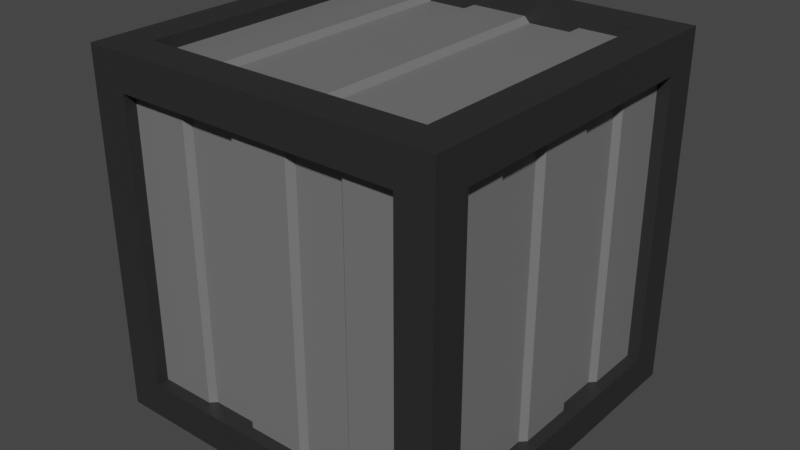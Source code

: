 # Source: crate.blend  (saved by Blender 2.91.10; exported with 4.5.12 LTS)
import bpy
from mathutils import Matrix  # noqa: F401  (used for matrix-valued properties, if any)

bpy.ops.wm.read_factory_settings(use_empty=True)
scene = bpy.context.scene
scene.name = 'Scene'

# ---- collections
col_collection = bpy.data.collections.new('Collection'); scene.collection.children.link(col_collection)

# ---- materials (node trees are filled in below, after node groups)
mat_grey = bpy.data.materials.new('grey')
mat_grey.alpha_threshold = 0.0
mat_grey.use_transparent_shadow = False
mat_grey.line_color = (0.0, 0.0, 0.0, 1.0)
mat_darker_grey = bpy.data.materials.new('darker_grey')
mat_darker_grey.use_transparent_shadow = False

# ---- material node trees
mat_grey.use_nodes = True; mat_grey.node_tree.nodes.clear()
_N = mat_grey.node_tree.nodes; _L = mat_grey.node_tree.links
n0 = _N.new('ShaderNodeOutputMaterial'); n0.name = 'Material Output'; n0.location = (300, 300)
n1 = _N.new('ShaderNodeBsdfPrincipled'); n1.name = 'Principled BSDF'; n1.location = (10, 300)
n1.distribution = 'GGX'
n1.subsurface_method = 'BURLEY'
n1.inputs[0].default_value = (0.1662, 0.1662, 0.1662, 1.0)
n1.inputs[2].default_value = 0.4
n1.inputs[3].default_value = 1.45
n1.inputs[27].default_value = (0.0, 0.0, 0.0, 1.0)
n1.inputs[28].default_value = 1.0
_L.new(n1.outputs[0], n0.inputs[0])
n0.is_active_output = True
mat_darker_grey.use_nodes = True; mat_darker_grey.node_tree.nodes.clear()
_N = mat_darker_grey.node_tree.nodes; _L = mat_darker_grey.node_tree.links
n0 = _N.new('ShaderNodeBsdfPrincipled'); n0.name = 'Principled BSDF'; n0.location = (10, 300)
n0.distribution = 'GGX'
n0.subsurface_method = 'BURLEY'
n0.inputs[0].default_value = (0.02309, 0.02309, 0.02309, 1.0)
n0.inputs[3].default_value = 1.45
n0.inputs[27].default_value = (0.0, 0.0, 0.0, 1.0)
n0.inputs[28].default_value = 1.0
n1 = _N.new('ShaderNodeOutputMaterial'); n1.name = 'Material Output'; n1.location = (300, 300)
_L.new(n0.outputs[0], n1.inputs[0])
n1.is_active_output = True

# ---- world
world_world = bpy.data.worlds.new('World'); scene.world = world_world
world_world.use_nodes = True; world_world.node_tree.nodes.clear()
_N = world_world.node_tree.nodes; _L = world_world.node_tree.links
n0 = _N.new('ShaderNodeOutputWorld'); n0.name = 'World Output'; n0.location = (300, 300)
n1 = _N.new('ShaderNodeBackground'); n1.name = 'Background'; n1.location = (10, 300)
n1.inputs[0].default_value = (0.05088, 0.05088, 0.05088, 1.0)
_L.new(n1.outputs[0], n0.inputs[0])
n0.is_active_output = True
world_world.color = (0.05088, 0.05088, 0.05088)
world_world.use_sun_shadow = False
world_world.sun_shadow_jitter_overblur = 0.0

# ---- meshes
me_cube = bpy.data.meshes.new('Cube')
me_cube.from_pydata([(1.0, 1.0, 1.0), (1.0, 1.0, -1.0), (1.0, -1.0, 1.0), (1.0, -1.0, -1.0), (-1.0, 1.0, 1.0), (-1.0, 1.0, -1.0), (-1.0, -1.0, 1.0), (-1.0, -1.0, -1.0), (-1.0, 0.8, -0.8), (-1.0, -0.8, -0.8), (1.0, 0.8, 0.8), (1.0, 0.8, -0.8), (-1.0, -0.8, 0.8), (1.0, -0.8, 0.8), (1.0, -0.8, -0.8), (-1.0, 0.8, 0.8), (0.8, 1.0, -0.8), (-0.8, 1.0, -0.8), (0.8, 1.0, 0.8), (-0.8, -1.0, -0.8), (-0.8, -1.0, 0.8), (0.8, -1.0, 0.8), (0.8, -1.0, -0.8), (-0.8, 1.0, 0.8), (-0.8, 0.8, -1.0), (-0.8, -0.8, -1.0), (0.8, 0.8, -1.0), (0.8, -0.8, 1.0), (-0.8, -0.8, 1.0), (0.8, 0.8, 1.0), (0.8, -0.8, -1.0), (-0.8, 0.8, 1.0), (-0.9021, 0.8, -0.8), (-0.9021, -0.8, -0.8), (0.9021, 0.8, 0.8), (0.9021, 0.8, -0.8), (-0.9021, -0.8, 0.8), (0.9021, -0.8, 0.8), (0.9021, -0.8, -0.8), (-0.9021, 0.8, 0.8), (0.8, 0.9021, -0.8), (-0.8, 0.9021, -0.8), (0.8, 0.9021, 0.8), (-0.8, -0.9021, -0.8), (-0.8, -0.9021, 0.8), (0.8, -0.9021, 0.8), (0.8, -0.9021, -0.8), (-0.8, 0.9021, 0.8), (-0.8, 0.8, -0.9021), (-0.8, -0.8, -0.9021), (0.8, 0.8, -0.9021), (0.8, -0.8, 0.9021), (-0.8, -0.8, 0.9021), (0.8, 0.8, 0.9021), (0.8, -0.8, -0.9021), (-0.8, 0.8, 0.9021), (0.6, 1.0, -1.0), (0.2, 1.0, -1.0), (-0.2, 1.0, -1.0), (-0.6, 1.0, -1.0), (0.6, -1.0, 1.0), (0.2, -1.0, 1.0), (-0.2, -1.0, 1.0), (-0.6, -1.0, 1.0), (-0.6, -1.0, -1.0), (-0.2, -1.0, -1.0), (0.2, -1.0, -1.0), (0.6, -1.0, -1.0), (-0.6, 1.0, 1.0), (-0.2, 1.0, 1.0), (0.2, 1.0, 1.0), (0.6, 1.0, 1.0), (0.48, 1.0, -0.8), (0.16, 1.0, -0.8), (-0.16, 1.0, -0.8), (-0.48, 1.0, -0.8), (0.48, -1.0, 0.8), (0.16, -1.0, 0.8), (-0.16, -1.0, 0.8), (-0.48, -1.0, 0.8), (-0.48, -1.0, -0.8), (-0.16, -1.0, -0.8), (0.16, -1.0, -0.8), (0.48, -1.0, -0.8), (-0.48, 1.0, 0.8), (-0.16, 1.0, 0.8), (0.16, 1.0, 0.8), (0.48, 1.0, 0.8), (0.48, 0.8, -1.0), (0.16, 0.8, -1.0), (-0.16, 0.8, -1.0), (-0.48, 0.8, -1.0), (0.48, -0.8, 1.0), (0.16, -0.8, 1.0), (-0.16, -0.8, 1.0), (-0.48, -0.8, 1.0), (-0.48, -0.8, -1.0), (-0.16, -0.8, -1.0), (0.16, -0.8, -1.0), (0.48, -0.8, -1.0), (-0.48, 0.8, 1.0), (-0.16, 0.8, 1.0), (0.16, 0.8, 1.0), (0.48, 0.8, 1.0), (0.4489, 0.9021, -0.8), (0.1911, 0.9021, -0.8), (-0.1911, 0.9021, -0.8), (-0.4489, 0.9021, -0.8), (0.4489, -0.9021, 0.8), (0.1911, -0.9021, 0.8), (-0.1911, -0.9021, 0.8), (-0.4489, -0.9021, 0.8), (-0.4489, -0.9021, -0.8), (-0.1911, -0.9021, -0.8), (0.1911, -0.9021, -0.8), (0.4489, -0.9021, -0.8), (-0.4489, 0.9021, 0.8), (-0.1911, 0.9021, 0.8), (0.1911, 0.9021, 0.8), (0.4489, 0.9021, 0.8), (0.4489, 0.8, -0.9021), (0.1911, 0.8, -0.9021), (-0.1911, 0.8, -0.9021), (-0.4489, 0.8, -0.9021), (0.4489, -0.8, 0.9021), (0.1911, -0.8, 0.9021), (-0.1911, -0.8, 0.9021), (-0.4489, -0.8, 0.9021), (-0.4489, -0.8, -0.9021), (-0.1911, -0.8, -0.9021), (0.1911, -0.8, -0.9021), (0.4489, -0.8, -0.9021), (-0.4489, 0.8, 0.9021), (-0.1911, 0.8, 0.9021), (0.1911, 0.8, 0.9021), (0.4489, 0.8, 0.9021), (-1.0, 0.6, -1.0), (-1.0, 0.2, -1.0), (-1.0, -0.2, -1.0), (-1.0, -0.6, -1.0), (1.0, 0.6, 1.0), (1.0, 0.2, 1.0), (1.0, -0.2, 1.0), (1.0, -0.6, 1.0), (-1.0, -0.6, 1.0), (-1.0, -0.2, 1.0), (-1.0, 0.2, 1.0), (-1.0, 0.6, 1.0), (1.0, -0.6, -1.0), (1.0, -0.2, -1.0), (1.0, 0.2, -1.0), (1.0, 0.6, -1.0), (-1.0, 0.48, -0.8), (-1.0, 0.16, -0.8), (-1.0, -0.16, -0.8), (-1.0, -0.48, -0.8), (1.0, 0.48, 0.8), (1.0, 0.16, 0.8), (1.0, -0.16, 0.8), (1.0, -0.48, 0.8), (-1.0, -0.48, 0.8), (-1.0, -0.16, 0.8), (-1.0, 0.16, 0.8), (-1.0, 0.48, 0.8), (1.0, -0.48, -0.8), (1.0, -0.16, -0.8), (1.0, 0.16, -0.8), (1.0, 0.48, -0.8), (-0.8, 0.48, -1.0), (-0.8, 0.16, -1.0), (-0.8, -0.16, -1.0), (-0.8, -0.48, -1.0), (0.8, 0.48, 1.0), (0.8, 0.16, 1.0), (0.8, -0.16, 1.0), (0.8, -0.48, 1.0), (-0.8, -0.48, 1.0), (-0.8, -0.16, 1.0), (-0.8, 0.16, 1.0), (-0.8, 0.48, 1.0), (0.8, -0.48, -1.0), (0.8, -0.16, -1.0), (0.8, 0.16, -1.0), (0.8, 0.48, -1.0), (-0.9021, 0.4489, -0.8), (-0.9021, 0.1911, -0.8), (-0.9021, -0.1911, -0.8), (-0.9021, -0.4489, -0.8), (0.9021, 0.4489, 0.8), (0.9021, 0.1911, 0.8), (0.9021, -0.1911, 0.8), (0.9021, -0.4489, 0.8), (-0.9021, -0.4489, 0.8), (-0.9021, -0.1911, 0.8), (-0.9021, 0.1911, 0.8), (-0.9021, 0.4489, 0.8), (0.9021, -0.4489, -0.8), (0.9021, -0.1911, -0.8), (0.9021, 0.1911, -0.8), (0.9021, 0.4489, -0.8), (-0.8, 0.48, -0.9021), (-0.8, 0.16, -0.9021), (-0.8, -0.16, -0.9021), (-0.8, -0.48, -0.9021), (0.8, 0.48, 0.9021), (0.8, 0.16, 0.9021), (0.8, -0.16, 0.9021), (0.8, -0.48, 0.9021), (-0.8, -0.48, 0.9021), (-0.8, -0.16, 0.9021), (-0.8, 0.16, 0.9021), (-0.8, 0.48, 0.9021), (0.8, -0.48, -0.9021), (0.8, -0.16, -0.9021), (0.8, 0.16, -0.9021), (0.8, 0.48, -0.9021), (-0.4489, 0.48, -0.9021), (-0.4489, 0.16, -0.9021), (-0.4489, -0.16, -0.9021), (-0.4489, -0.48, -0.9021), (-0.1911, 0.48, -0.9021), (-0.1911, 0.16, -0.9021), (-0.1911, -0.16, -0.9021), (-0.1911, -0.48, -0.9021), (0.1911, 0.48, -0.9021), (0.1911, 0.16, -0.9021), (0.1911, -0.16, -0.9021), (0.1911, -0.48, -0.9021), (0.4489, 0.48, -0.9021), (0.4489, 0.16, -0.9021), (0.4489, -0.16, -0.9021), (0.4489, -0.48, -0.9021), (0.4489, 0.48, 0.9021), (0.4489, 0.16, 0.9021), (0.4489, -0.16, 0.9021), (0.4489, -0.48, 0.9021), (0.1911, 0.48, 0.9021), (0.1911, 0.16, 0.9021), (0.1911, -0.16, 0.9021), (0.1911, -0.48, 0.9021), (-0.1911, 0.48, 0.9021), (-0.1911, 0.16, 0.9021), (-0.1911, -0.16, 0.9021), (-0.1911, -0.48, 0.9021), (-0.4489, 0.48, 0.9021), (-0.4489, 0.16, 0.9021), (-0.4489, -0.16, 0.9021), (-0.4489, -0.48, 0.9021), (-0.9332, -0.48, -0.8), (-0.9332, -0.8, -0.8), (0.9332, 0.8, 0.8), (0.9332, 0.8, -0.8), (-0.9332, -0.8, 0.8), (0.9332, -0.8, 0.8), (0.9332, -0.8, -0.8), (-0.9332, 0.8, 0.8), (-0.9332, 0.8, -0.8), (0.9332, -0.48, 0.8), (-0.9332, 0.48, 0.8), (0.9332, 0.48, -0.8), (-0.9332, 0.48, -0.8), (-0.9332, 0.16, -0.8), (-0.9332, -0.16, -0.8), (0.9332, 0.48, 0.8), (0.9332, 0.16, 0.8), (0.9332, -0.16, 0.8), (-0.9332, -0.48, 0.8), (-0.9332, -0.16, 0.8), (-0.9332, 0.16, 0.8), (0.9332, -0.48, -0.8), (0.9332, -0.16, -0.8), (0.9332, 0.16, -0.8), (-0.48, 0.9332, -0.8), (-0.8, 0.9332, -0.8), (0.8, 0.9332, 0.8), (0.8, 0.9332, -0.8), (-0.8, -0.9332, -0.8), (-0.8, -0.9332, 0.8), (0.8, -0.9332, 0.8), (0.8, -0.9332, -0.8), (-0.8, 0.9332, 0.8), (-0.48, -0.9332, 0.8), (0.48, -0.9332, -0.8), (0.48, 0.9332, 0.8), (0.48, 0.9332, -0.8), (0.16, 0.9332, -0.8), (-0.16, 0.9332, -0.8), (0.48, -0.9332, 0.8), (0.16, -0.9332, 0.8), (-0.16, -0.9332, 0.8), (-0.48, -0.9332, -0.8), (-0.16, -0.9332, -0.8), (0.16, -0.9332, -0.8), (-0.48, 0.9332, 0.8), (-0.16, 0.9332, 0.8), (0.16, 0.9332, 0.8), (-0.8, -0.48, -0.9332), (-0.8, -0.8, -0.9332), (-0.48, 0.8, -0.9332), (-0.8, 0.8, -0.9332), (-0.48, -0.8, 0.9332), (-0.8, -0.8, 0.9332), (0.8, -0.48, 0.9332), (0.8, -0.8, 0.9332), (0.48, -0.8, -0.9332), (0.8, -0.8, -0.9332), (-0.8, 0.48, 0.9332), (-0.8, 0.8, 0.9332), (0.48, 0.8, 0.9332), (0.8, 0.8, 0.9332), (0.8, 0.48, -0.9332), (0.8, 0.8, -0.9332), (0.48, 0.8, -0.9332), (0.16, 0.8, -0.9332), (-0.16, 0.8, -0.9332), (0.48, -0.8, 0.9332), (0.16, -0.8, 0.9332), (-0.16, -0.8, 0.9332), (-0.48, -0.8, -0.9332), (-0.16, -0.8, -0.9332), (0.16, -0.8, -0.9332), (-0.48, 0.8, 0.9332), (-0.16, 0.8, 0.9332), (0.16, 0.8, 0.9332), (-0.48, -0.48, -0.9332), (-0.16, -0.48, -0.9332), (0.16, -0.48, -0.9332), (0.48, -0.48, -0.9332), (0.48, -0.48, 0.9332), (0.16, -0.48, 0.9332), (-0.16, -0.48, 0.9332), (-0.48, -0.48, 0.9332), (-0.8, 0.48, -0.9332), (-0.8, 0.16, -0.9332), (-0.8, -0.16, -0.9332), (0.8, 0.48, 0.9332), (0.8, 0.16, 0.9332), (0.8, -0.16, 0.9332), (-0.8, -0.48, 0.9332), (-0.8, -0.16, 0.9332), (-0.8, 0.16, 0.9332), (0.8, -0.48, -0.9332), (0.8, -0.16, -0.9332), (0.8, 0.16, -0.9332), (-0.48, 0.48, -0.9332), (-0.48, 0.16, -0.9332), (-0.48, -0.16, -0.9332), (-0.16, 0.48, -0.9332), (-0.16, 0.16, -0.9332), (-0.16, -0.16, -0.9332), (0.16, 0.48, -0.9332), (0.16, 0.16, -0.9332), (0.16, -0.16, -0.9332), (0.48, 0.48, -0.9332), (0.48, 0.16, -0.9332), (0.48, -0.16, -0.9332), (0.48, 0.48, 0.9332), (0.48, 0.16, 0.9332), (0.48, -0.16, 0.9332), (0.16, 0.48, 0.9332), (0.16, 0.16, 0.9332), (0.16, -0.16, 0.9332), (-0.16, 0.48, 0.9332), (-0.16, 0.16, 0.9332), (-0.16, -0.16, 0.9332), (-0.48, 0.48, 0.9332), (-0.48, 0.16, 0.9332), (-0.48, -0.16, 0.9332)], [], [(64, 7, 25, 96), (67, 3, 22, 83), (1, 0, 10, 11), (68, 4, 31, 100), (2, 3, 14, 13), (71, 0, 18, 87), (75, 17, 41, 107), (11, 10, 34, 35), (151, 1, 11, 167), (139, 7, 9, 155), (147, 4, 15, 163), (143, 2, 13, 159), (4, 5, 8, 15), (7, 6, 12, 9), (100, 31, 55, 132), (87, 18, 42, 119), (63, 6, 20, 79), (3, 2, 21, 22), (0, 1, 16, 18), (5, 4, 23, 17), (6, 7, 19, 20), (59, 5, 17, 75), (155, 9, 33, 187), (176, 28, 52, 208), (60, 2, 27, 92), (148, 3, 30, 180), (136, 5, 24, 168), (144, 6, 28, 176), (140, 0, 29, 172), (56, 1, 26, 88), (194, 185, 261, 268), (191, 37, 253, 257), (111, 44, 277, 281), (114, 109, 288, 292), (216, 217, 345, 344), (242, 243, 330, 364), (180, 30, 54, 212), (9, 12, 36, 33), (18, 16, 40, 42), (168, 24, 48, 200), (13, 14, 38, 37), (20, 19, 43, 44), (88, 26, 50, 120), (15, 8, 32, 39), (22, 21, 45, 46), (92, 27, 51, 124), (159, 13, 37, 191), (17, 23, 47, 41), (172, 29, 53, 204), (163, 15, 39, 195), (79, 20, 44, 111), (96, 25, 49, 128), (167, 11, 35, 199), (83, 22, 46, 115), (19, 80, 112, 43), (80, 81, 113, 112), (81, 82, 114, 113), (82, 83, 115, 114), (30, 99, 131, 54), (99, 98, 130, 131), (98, 97, 129, 130), (97, 96, 128, 129), (21, 76, 108, 45), (76, 77, 109, 108), (77, 78, 110, 109), (78, 79, 111, 110), (28, 95, 127, 52), (95, 94, 126, 127), (94, 93, 125, 126), (93, 92, 124, 125), (24, 91, 123, 48), (91, 90, 122, 123), (90, 89, 121, 122), (89, 88, 120, 121), (123, 216, 344, 298), (219, 223, 129, 128), (241, 242, 364, 363), (227, 231, 131, 130), (215, 214, 343, 310), (235, 239, 125, 124), (240, 241, 363, 362), (243, 247, 127, 126), (41, 47, 280, 273), (107, 116, 117, 106), (108, 115, 282, 287), (105, 118, 119, 104), (47, 116, 293, 280), (115, 108, 109, 114), (45, 108, 287, 278), (113, 110, 111, 112), (5, 59, 91, 24), (59, 58, 90, 91), (58, 57, 89, 90), (57, 56, 88, 89), (6, 63, 95, 28), (63, 62, 94, 95), (62, 61, 93, 94), (61, 60, 92, 93), (1, 56, 72, 16), (56, 57, 73, 72), (57, 58, 74, 73), (58, 59, 75, 74), (2, 60, 76, 21), (60, 61, 77, 76), (61, 62, 78, 77), (62, 63, 79, 78), (23, 84, 116, 47), (84, 85, 117, 116), (85, 86, 118, 117), (86, 87, 119, 118), (29, 103, 135, 53), (103, 102, 134, 135), (102, 101, 133, 134), (101, 100, 132, 133), (16, 72, 104, 40), (72, 73, 105, 104), (73, 74, 106, 105), (74, 75, 107, 106), (4, 68, 84, 23), (68, 69, 85, 84), (69, 70, 86, 85), (70, 71, 87, 86), (0, 71, 103, 29), (71, 70, 102, 103), (70, 69, 101, 102), (69, 68, 100, 101), (7, 64, 80, 19), (64, 65, 81, 80), (65, 66, 82, 81), (66, 67, 83, 82), (3, 67, 99, 30), (67, 66, 98, 99), (66, 65, 97, 98), (65, 64, 96, 97), (133, 132, 244, 240), (240, 244, 245, 241), (241, 245, 246, 242), (242, 246, 247, 243), (214, 213, 342, 343), (127, 247, 331, 300), (133, 240, 362, 322), (213, 212, 341, 342), (135, 134, 236, 232), (232, 236, 237, 233), (233, 237, 238, 234), (234, 238, 239, 235), (243, 126, 317, 330), (50, 215, 310, 311), (239, 238, 361, 329), (212, 54, 305, 341), (121, 120, 228, 224), (224, 228, 229, 225), (225, 229, 230, 226), (226, 230, 231, 227), (125, 239, 329, 316), (53, 135, 308, 309), (238, 237, 360, 361), (134, 133, 322, 323), (123, 122, 220, 216), (216, 220, 221, 217), (217, 221, 222, 218), (218, 222, 223, 219), (211, 210, 340, 306), (235, 124, 315, 328), (55, 211, 306, 307), (237, 236, 359, 360), (14, 164, 196, 38), (164, 165, 197, 196), (165, 166, 198, 197), (166, 167, 199, 198), (12, 160, 192, 36), (160, 161, 193, 192), (161, 162, 194, 193), (162, 163, 195, 194), (27, 175, 207, 51), (175, 174, 206, 207), (174, 173, 205, 206), (173, 172, 204, 205), (10, 156, 188, 34), (156, 157, 189, 188), (157, 158, 190, 189), (158, 159, 191, 190), (25, 171, 203, 49), (171, 170, 202, 203), (170, 169, 201, 202), (169, 168, 200, 201), (26, 183, 215, 50), (183, 182, 214, 215), (182, 181, 213, 214), (181, 180, 212, 213), (210, 209, 339, 340), (131, 231, 327, 304), (54, 131, 304, 305), (236, 134, 323, 359), (132, 55, 307, 321), (209, 208, 338, 339), (227, 130, 320, 326), (51, 207, 302, 303), (36, 192, 266, 252), (199, 188, 189, 198), (32, 184, 260, 256), (197, 190, 191, 196), (186, 193, 267, 262), (187, 192, 193, 186), (39, 32, 256, 255), (185, 194, 195, 184), (2, 143, 175, 27), (143, 142, 174, 175), (142, 141, 173, 174), (141, 140, 172, 173), (4, 147, 179, 31), (147, 146, 178, 179), (146, 145, 177, 178), (145, 144, 176, 177), (7, 139, 171, 25), (139, 138, 170, 171), (138, 137, 169, 170), (137, 136, 168, 169), (1, 151, 183, 26), (151, 150, 182, 183), (150, 149, 181, 182), (149, 148, 180, 181), (31, 179, 211, 55), (179, 178, 210, 211), (178, 177, 209, 210), (177, 176, 208, 209), (8, 152, 184, 32), (152, 153, 185, 184), (153, 154, 186, 185), (154, 155, 187, 186), (0, 140, 156, 10), (140, 141, 157, 156), (141, 142, 158, 157), (142, 143, 159, 158), (6, 144, 160, 12), (144, 145, 161, 160), (145, 146, 162, 161), (146, 147, 163, 162), (5, 136, 152, 8), (136, 137, 153, 152), (137, 138, 154, 153), (138, 139, 155, 154), (3, 148, 164, 14), (148, 149, 165, 164), (149, 150, 166, 165), (150, 151, 167, 166), (260, 258, 255, 256), (269, 257, 253, 254), (251, 250, 263, 259), (271, 264, 265, 270), (249, 252, 266, 248), (262, 267, 268, 261), (195, 39, 255, 258), (184, 195, 258, 260), (185, 186, 262, 261), (188, 199, 259, 263), (193, 194, 268, 267), (199, 35, 251, 259), (187, 33, 249, 248), (198, 189, 264, 271), (34, 188, 263, 250), (35, 34, 250, 251), (190, 197, 270, 265), (38, 196, 269, 254), (33, 36, 252, 249), (196, 191, 257, 269), (189, 190, 265, 264), (37, 38, 254, 253), (192, 187, 248, 266), (197, 198, 271, 270), (290, 281, 277, 276), (284, 283, 274, 275), (273, 280, 293, 272), (286, 294, 295, 285), (279, 278, 287, 282), (292, 288, 289, 291), (109, 110, 289, 288), (117, 118, 295, 294), (110, 113, 291, 289), (115, 46, 279, 282), (40, 104, 284, 275), (112, 111, 281, 290), (119, 42, 274, 283), (43, 112, 290, 276), (116, 107, 272, 293), (107, 41, 273, 272), (106, 117, 294, 286), (42, 40, 275, 274), (105, 106, 286, 285), (113, 114, 292, 291), (118, 105, 285, 295), (44, 43, 276, 277), (104, 119, 283, 284), (46, 45, 278, 279), (331, 338, 301, 300), (327, 341, 305, 304), (296, 324, 318, 297), (325, 326, 320, 319), (302, 328, 315, 303), (329, 330, 317, 316), (323, 322, 362, 359), (359, 362, 363, 360), (360, 363, 364, 361), (361, 364, 330, 329), (309, 308, 356, 335), (335, 356, 357, 336), (336, 357, 358, 337), (337, 358, 328, 302), (314, 313, 350, 347), (347, 350, 351, 348), (348, 351, 352, 349), (349, 352, 326, 325), (299, 298, 344, 332), (332, 344, 345, 333), (333, 345, 346, 334), (334, 346, 324, 296), (312, 311, 310, 353), (353, 310, 343, 354), (354, 343, 342, 355), (355, 342, 341, 327), (321, 307, 306, 365), (365, 306, 340, 366), (366, 340, 339, 367), (367, 339, 338, 331), (244, 132, 321, 365), (217, 218, 346, 345), (245, 244, 365, 366), (218, 219, 324, 346), (246, 245, 366, 367), (220, 122, 314, 347), (247, 246, 367, 331), (221, 220, 347, 348), (222, 221, 348, 349), (223, 222, 349, 325), (120, 50, 311, 312), (121, 224, 350, 313), (224, 225, 351, 350), (122, 121, 313, 314), (225, 226, 352, 351), (200, 48, 299, 332), (226, 227, 326, 352), (201, 200, 332, 333), (124, 51, 303, 315), (228, 120, 312, 353), (202, 201, 333, 334), (229, 228, 353, 354), (203, 202, 334, 296), (126, 125, 316, 317), (230, 229, 354, 355), (204, 53, 309, 335), (231, 230, 355, 327), (205, 204, 335, 336), (128, 49, 297, 318), (135, 232, 356, 308), (206, 205, 336, 337), (49, 203, 296, 297), (232, 233, 357, 356), (48, 123, 298, 299), (219, 128, 318, 324), (207, 206, 337, 302), (130, 129, 319, 320), (233, 234, 358, 357), (52, 127, 300, 301), (129, 223, 325, 319), (208, 52, 301, 338), (234, 235, 328, 358)])
me_cube.polygons.foreach_set('material_index', [1, 1, 1, 1, 1, 1, 1, 1, 1, 1, 1, 1, 1, 1, 1, 1, 1, 1, 1, 1, 1, 1, 1, 1, 1, 1, 1, 1, 1, 1, 0, 0, 0, 0, 0, 0, 1, 1, 1, 1, 1, 1, 1, 1, 1, 1, 1, 1, 1, 1, 1, 1, 1, 1, 1, 1, 1, 1, 1, 1, 1, 1, 1, 1, 1, 1, 1, 1, 1, 1, 1, 1, 1, 1, 0, 0, 0, 0, 0, 0, 0, 0, 0, 0, 0, 0, 0, 0, 0, 0, 1, 1, 1, 1, 1, 1, 1, 1, 1, 1, 1, 1, 1, 1, 1, 1, 1, 1, 1, 1, 1, 1, 1, 1, 1, 1, 1, 1, 1, 1, 1, 1, 1, 1, 1, 1, 1, 1, 1, 1, 1, 1, 1, 1, 0, 0, 0, 0, 0, 0, 0, 0, 0, 0, 0, 0, 0, 0, 0, 0, 0, 0, 0, 0, 0, 0, 0, 0, 0, 0, 0, 0, 0, 0, 0, 0, 1, 1, 1, 1, 1, 1, 1, 1, 1, 1, 1, 1, 1, 1, 1, 1, 1, 1, 1, 1, 1, 1, 1, 1, 0, 0, 0, 0, 0, 0, 0, 0, 0, 0, 0, 0, 0, 0, 0, 0, 1, 1, 1, 1, 1, 1, 1, 1, 1, 1, 1, 1, 1, 1, 1, 1, 1, 1, 1, 1, 1, 1, 1, 1, 1, 1, 1, 1, 1, 1, 1, 1, 1, 1, 1, 1, 1, 1, 1, 1, 0, 0, 0, 0, 0, 0, 0, 0, 0, 0, 0, 0, 0, 0, 0, 0, 0, 0, 0, 0, 0, 0, 0, 0, 0, 0, 0, 0, 0, 0, 0, 0, 0, 0, 0, 0, 0, 0, 0, 0, 0, 0, 0, 0, 0, 0, 0, 0, 0, 0, 0, 0, 0, 0, 0, 0, 0, 0, 0, 0, 0, 0, 0, 0, 0, 0, 0, 0, 0, 0, 0, 0, 0, 0, 0, 0, 0, 0, 0, 0, 0, 0, 0, 0, 0, 0, 0, 0, 0, 0, 0, 0, 0, 0, 0, 0, 0, 0, 0, 0, 0, 0, 0, 0, 0, 0, 0, 0, 0, 0, 0, 0, 0, 0, 0, 0, 0, 0, 0, 0])
_uv = me_cube.uv_layers.new(name='UVMap')
_uv.uv.foreach_set('vector', [0.175, 0.75, 0.125, 0.75, 0.125, 0.75, 0.175, 0.75, 0.325, 0.75, 0.375, 0.75, 0.375, 0.75, 0.325, 0.75, 0.375, 0.5, 0.625, 0.5, 0.625, 0.5, 0.375, 0.5, 0.825, 0.5, 0.875, 0.5, 0.875, 0.5, 0.825, 0.5, 0.625, 0.75, 0.375, 0.75, 0.375, 0.75, 0.625, 0.75, 0.675, 0.5, 0.625, 0.5, 0.625, 0.5, 0.675, 0.5, 0.175, 0.5, 0.125, 0.5, 0.125, 0.5, 0.175, 0.5, 0.375, 0.5, 0.625, 0.5, 0.625, 0.5, 0.375, 0.5, 0.375, 0.55, 0.375, 0.5, 0.375, 0.5, 0.375, 0.55, 0.125, 0.7, 0.125, 0.75, 0.125, 0.75, 0.125, 0.7, 0.875, 0.55, 0.875, 0.5, 0.875, 0.5, 0.875, 0.55, 0.625, 0.7, 0.625, 0.75, 0.625, 0.75, 0.625, 0.7, 0.625, 0.25, 0.375, 0.25, 0.375, 0.25, 0.625, 0.25, 0.375, 1.0, 0.625, 1.0, 0.625, 1.0, 0.375, 1.0, 0.825, 0.5, 0.875, 0.5, 0.875, 0.5, 0.825, 0.5, 0.675, 0.5, 0.625, 0.5, 0.625, 0.5, 0.675, 0.5, 0.825, 0.75, 0.875, 0.75, 0.875, 0.75, 0.825, 0.75, 0.375, 0.75, 0.625, 0.75, 0.625, 0.75, 0.375, 0.75, 0.625, 0.5, 0.375, 0.5, 0.375, 0.5, 0.625, 0.5, 0.375, 0.25, 0.625, 0.25, 0.625, 0.25, 0.375, 0.25, 0.625, 1.0, 0.375, 1.0, 0.375, 1.0, 0.625, 1.0, 0.175, 0.5, 0.125, 0.5, 0.125, 0.5, 0.175, 0.5, 0.125, 0.7, 0.125, 0.75, 0.125, 0.75, 0.125, 0.7, 0.875, 0.7, 0.875, 0.75, 0.875, 0.75, 0.875, 0.7, 0.675, 0.75, 0.625, 0.75, 0.625, 0.75, 0.675, 0.75, 0.375, 0.7, 0.375, 0.75, 0.375, 0.75, 0.375, 0.7, 0.125, 0.55, 0.125, 0.5, 0.125, 0.5, 0.125, 0.55, 0.875, 0.7, 0.875, 0.75, 0.875, 0.75, 0.875, 0.7, 0.625, 0.55, 0.625, 0.5, 0.625, 0.5, 0.625, 0.55, 0.325, 0.5, 0.375, 0.5, 0.375, 0.5, 0.325, 0.5, 0.625, 0.15, 0.375, 0.15, 0.375, 0.15, 0.625, 0.15, 0.625, 0.7, 0.625, 0.75, 0.625, 0.75, 0.625, 0.7, 0.825, 0.75, 0.875, 0.75, 0.875, 0.75, 0.825, 0.75, 0.375, 0.85, 0.625, 0.85, 0.625, 0.85, 0.375, 0.85, 0.175, 0.55, 0.175, 0.6, 0.175, 0.6, 0.175, 0.55, 0.775, 0.65, 0.775, 0.7, 0.775, 0.7, 0.775, 0.65, 0.375, 0.7, 0.375, 0.75, 0.375, 0.75, 0.375, 0.7, 0.375, 1.0, 0.625, 1.0, 0.625, 1.0, 0.375, 1.0, 0.625, 0.5, 0.375, 0.5, 0.375, 0.5, 0.625, 0.5, 0.125, 0.55, 0.125, 0.5, 0.125, 0.5, 0.125, 0.55, 0.625, 0.75, 0.375, 0.75, 0.375, 0.75, 0.625, 0.75, 0.625, 1.0, 0.375, 1.0, 0.375, 1.0, 0.625, 1.0, 0.325, 0.5, 0.375, 0.5, 0.375, 0.5, 0.325, 0.5, 0.625, 0.25, 0.375, 0.25, 0.375, 0.25, 0.625, 0.25, 0.375, 0.75, 0.625, 0.75, 0.625, 0.75, 0.375, 0.75, 0.675, 0.75, 0.625, 0.75, 0.625, 0.75, 0.675, 0.75, 0.625, 0.7, 0.625, 0.75, 0.625, 0.75, 0.625, 0.7, 0.375, 0.25, 0.625, 0.25, 0.625, 0.25, 0.375, 0.25, 0.625, 0.55, 0.625, 0.5, 0.625, 0.5, 0.625, 0.55, 0.875, 0.55, 0.875, 0.5, 0.875, 0.5, 0.875, 0.55, 0.825, 0.75, 0.875, 0.75, 0.875, 0.75, 0.825, 0.75, 0.175, 0.75, 0.125, 0.75, 0.125, 0.75, 0.175, 0.75, 0.375, 0.55, 0.375, 0.5, 0.375, 0.5, 0.375, 0.55, 0.325, 0.75, 0.375, 0.75, 0.375, 0.75, 0.325, 0.75, 0.125, 0.75, 0.175, 0.75, 0.175, 0.75, 0.125, 0.75, 0.175, 0.75, 0.225, 0.75, 0.225, 0.75, 0.175, 0.75, 0.225, 0.75, 0.275, 0.75, 0.275, 0.75, 0.225, 0.75, 0.275, 0.75, 0.325, 0.75, 0.325, 0.75, 0.275, 0.75, 0.375, 0.75, 0.325, 0.75, 0.325, 0.75, 0.375, 0.75, 0.325, 0.75, 0.275, 0.75, 0.275, 0.75, 0.325, 0.75, 0.275, 0.75, 0.225, 0.75, 0.225, 0.75, 0.275, 0.75, 0.225, 0.75, 0.175, 0.75, 0.175, 0.75, 0.225, 0.75, 0.625, 0.75, 0.675, 0.75, 0.675, 0.75, 0.625, 0.75, 0.675, 0.75, 0.725, 0.75, 0.725, 0.75, 0.675, 0.75, 0.725, 0.75, 0.775, 0.75, 0.775, 0.75, 0.725, 0.75, 0.775, 0.75, 0.825, 0.75, 0.825, 0.75, 0.775, 0.75, 0.875, 0.75, 0.825, 0.75, 0.825, 0.75, 0.875, 0.75, 0.825, 0.75, 0.775, 0.75, 0.775, 0.75, 0.825, 0.75, 0.775, 0.75, 0.725, 0.75, 0.725, 0.75, 0.775, 0.75, 0.725, 0.75, 0.675, 0.75, 0.675, 0.75, 0.725, 0.75, 0.125, 0.5, 0.175, 0.5, 0.175, 0.5, 0.125, 0.5, 0.175, 0.5, 0.225, 0.5, 0.225, 0.5, 0.175, 0.5, 0.225, 0.5, 0.275, 0.5, 0.275, 0.5, 0.225, 0.5, 0.275, 0.5, 0.325, 0.5, 0.325, 0.5, 0.275, 0.5, 0.175, 0.5, 0.175, 0.55, 0.175, 0.55, 0.175, 0.5, 0.175, 0.7, 0.225, 0.7, 0.225, 0.75, 0.175, 0.75, 0.775, 0.6, 0.775, 0.65, 0.775, 0.65, 0.775, 0.6, 0.275, 0.7, 0.325, 0.7, 0.325, 0.75, 0.275, 0.75, 0.375, 0.55, 0.375, 0.6, 0.375, 0.6, 0.375, 0.55, 0.675, 0.7, 0.725, 0.7, 0.725, 0.75, 0.675, 0.75, 0.775, 0.55, 0.775, 0.6, 0.775, 0.6, 0.775, 0.55, 0.775, 0.7, 0.825, 0.7, 0.825, 0.75, 0.775, 0.75, 0.375, 0.25, 0.625, 0.25, 0.625, 0.25, 0.375, 0.25, 0.375, 0.3, 0.625, 0.3, 0.625, 0.35, 0.375, 0.35, 0.625, 0.8, 0.375, 0.8, 0.375, 0.8, 0.625, 0.8, 0.375, 0.4, 0.625, 0.4, 0.625, 0.45, 0.375, 0.45, 0.875, 0.5, 0.825, 0.5, 0.825, 0.5, 0.875, 0.5, 0.375, 0.8, 0.625, 0.8, 0.625, 0.85, 0.375, 0.85, 0.625, 0.75, 0.675, 0.75, 0.675, 0.75, 0.625, 0.75, 0.375, 0.9, 0.625, 0.9, 0.625, 0.95, 0.375, 0.95, 0.125, 0.5, 0.175, 0.5, 0.175, 0.5, 0.125, 0.5, 0.175, 0.5, 0.225, 0.5, 0.225, 0.5, 0.175, 0.5, 0.225, 0.5, 0.275, 0.5, 0.275, 0.5, 0.225, 0.5, 0.275, 0.5, 0.325, 0.5, 0.325, 0.5, 0.275, 0.5, 0.875, 0.75, 0.825, 0.75, 0.825, 0.75, 0.875, 0.75, 0.825, 0.75, 0.775, 0.75, 0.775, 0.75, 0.825, 0.75, 0.775, 0.75, 0.725, 0.75, 0.725, 0.75, 0.775, 0.75, 0.725, 0.75, 0.675, 0.75, 0.675, 0.75, 0.725, 0.75, 0.375, 0.5, 0.325, 0.5, 0.325, 0.5, 0.375, 0.5, 0.325, 0.5, 0.275, 0.5, 0.275, 0.5, 0.325, 0.5, 0.275, 0.5, 0.225, 0.5, 0.225, 0.5, 0.275, 0.5, 0.225, 0.5, 0.175, 0.5, 0.175, 0.5, 0.225, 0.5, 0.625, 0.75, 0.675, 0.75, 0.675, 0.75, 0.625, 0.75, 0.675, 0.75, 0.725, 0.75, 0.725, 0.75, 0.675, 0.75, 0.725, 0.75, 0.775, 0.75, 0.775, 0.75, 0.725, 0.75, 0.775, 0.75, 0.825, 0.75, 0.825, 0.75, 0.775, 0.75, 0.875, 0.5, 0.825, 0.5, 0.825, 0.5, 0.875, 0.5, 0.825, 0.5, 0.775, 0.5, 0.775, 0.5, 0.825, 0.5, 0.775, 0.5, 0.725, 0.5, 0.725, 0.5, 0.775, 0.5, 0.725, 0.5, 0.675, 0.5, 0.675, 0.5, 0.725, 0.5, 0.625, 0.5, 0.675, 0.5, 0.675, 0.5, 0.625, 0.5, 0.675, 0.5, 0.725, 0.5, 0.725, 0.5, 0.675, 0.5, 0.725, 0.5, 0.775, 0.5, 0.775, 0.5, 0.725, 0.5, 0.775, 0.5, 0.825, 0.5, 0.825, 0.5, 0.775, 0.5, 0.375, 0.5, 0.325, 0.5, 0.325, 0.5, 0.375, 0.5, 0.325, 0.5, 0.275, 0.5, 0.275, 0.5, 0.325, 0.5, 0.275, 0.5, 0.225, 0.5, 0.225, 0.5, 0.275, 0.5, 0.225, 0.5, 0.175, 0.5, 0.175, 0.5, 0.225, 0.5, 0.875, 0.5, 0.825, 0.5, 0.825, 0.5, 0.875, 0.5, 0.825, 0.5, 0.775, 0.5, 0.775, 0.5, 0.825, 0.5, 0.775, 0.5, 0.725, 0.5, 0.725, 0.5, 0.775, 0.5, 0.725, 0.5, 0.675, 0.5, 0.675, 0.5, 0.725, 0.5, 0.625, 0.5, 0.675, 0.5, 0.675, 0.5, 0.625, 0.5, 0.675, 0.5, 0.725, 0.5, 0.725, 0.5, 0.675, 0.5, 0.725, 0.5, 0.775, 0.5, 0.775, 0.5, 0.725, 0.5, 0.775, 0.5, 0.825, 0.5, 0.825, 0.5, 0.775, 0.5, 0.125, 0.75, 0.175, 0.75, 0.175, 0.75, 0.125, 0.75, 0.175, 0.75, 0.225, 0.75, 0.225, 0.75, 0.175, 0.75, 0.225, 0.75, 0.275, 0.75, 0.275, 0.75, 0.225, 0.75, 0.275, 0.75, 0.325, 0.75, 0.325, 0.75, 0.275, 0.75, 0.375, 0.75, 0.325, 0.75, 0.325, 0.75, 0.375, 0.75, 0.325, 0.75, 0.275, 0.75, 0.275, 0.75, 0.325, 0.75, 0.275, 0.75, 0.225, 0.75, 0.225, 0.75, 0.275, 0.75, 0.225, 0.75, 0.175, 0.75, 0.175, 0.75, 0.225, 0.75, 0.775, 0.5, 0.825, 0.5, 0.825, 0.55, 0.775, 0.55, 0.775, 0.55, 0.825, 0.55, 0.825, 0.6, 0.775, 0.6, 0.775, 0.6, 0.825, 0.6, 0.825, 0.65, 0.775, 0.65, 0.775, 0.65, 0.825, 0.65, 0.825, 0.7, 0.775, 0.7, 0.375, 0.6, 0.375, 0.65, 0.375, 0.65, 0.375, 0.6, 0.825, 0.75, 0.825, 0.7, 0.825, 0.7, 0.825, 0.75, 0.775, 0.5, 0.775, 0.55, 0.775, 0.55, 0.775, 0.5, 0.375, 0.65, 0.375, 0.7, 0.375, 0.7, 0.375, 0.65, 0.675, 0.5, 0.725, 0.5, 0.725, 0.55, 0.675, 0.55, 0.675, 0.55, 0.725, 0.55, 0.725, 0.6, 0.675, 0.6, 0.675, 0.6, 0.725, 0.6, 0.725, 0.65, 0.675, 0.65, 0.675, 0.65, 0.725, 0.65, 0.725, 0.7, 0.675, 0.7, 0.775, 0.7, 0.775, 0.75, 0.775, 0.75, 0.775, 0.7, 0.375, 0.5, 0.375, 0.55, 0.375, 0.55, 0.375, 0.5, 0.725, 0.7, 0.725, 0.65, 0.725, 0.65, 0.725, 0.7, 0.375, 0.7, 0.375, 0.75, 0.375, 0.75, 0.375, 0.7, 0.275, 0.5, 0.325, 0.5, 0.325, 0.55, 0.275, 0.55, 0.275, 0.55, 0.325, 0.55, 0.325, 0.6, 0.275, 0.6, 0.275, 0.6, 0.325, 0.6, 0.325, 0.65, 0.275, 0.65, 0.275, 0.65, 0.325, 0.65, 0.325, 0.7, 0.275, 0.7, 0.725, 0.75, 0.725, 0.7, 0.725, 0.7, 0.725, 0.75, 0.625, 0.5, 0.675, 0.5, 0.675, 0.5, 0.625, 0.5, 0.725, 0.65, 0.725, 0.6, 0.725, 0.6, 0.725, 0.65, 0.725, 0.5, 0.775, 0.5, 0.775, 0.5, 0.725, 0.5, 0.175, 0.5, 0.225, 0.5, 0.225, 0.55, 0.175, 0.55, 0.175, 0.55, 0.225, 0.55, 0.225, 0.6, 0.175, 0.6, 0.175, 0.6, 0.225, 0.6, 0.225, 0.65, 0.175, 0.65, 0.175, 0.65, 0.225, 0.65, 0.225, 0.7, 0.175, 0.7, 0.875, 0.55, 0.875, 0.6, 0.875, 0.6, 0.875, 0.55, 0.675, 0.7, 0.675, 0.75, 0.675, 0.75, 0.675, 0.7, 0.875, 0.5, 0.875, 0.55, 0.875, 0.55, 0.875, 0.5, 0.725, 0.6, 0.725, 0.55, 0.725, 0.55, 0.725, 0.6, 0.375, 0.75, 0.375, 0.7, 0.375, 0.7, 0.375, 0.75, 0.375, 0.7, 0.375, 0.65, 0.375, 0.65, 0.375, 0.7, 0.375, 0.65, 0.375, 0.6, 0.375, 0.6, 0.375, 0.65, 0.375, 0.6, 0.375, 0.55, 0.375, 0.55, 0.375, 0.6, 0.875, 0.75, 0.875, 0.7, 0.875, 0.7, 0.875, 0.75, 0.875, 0.7, 0.875, 0.65, 0.875, 0.65, 0.875, 0.7, 0.875, 0.65, 0.875, 0.6, 0.875, 0.6, 0.875, 0.65, 0.875, 0.6, 0.875, 0.55, 0.875, 0.55, 0.875, 0.6, 0.625, 0.75, 0.625, 0.7, 0.625, 0.7, 0.625, 0.75, 0.625, 0.7, 0.625, 0.65, 0.625, 0.65, 0.625, 0.7, 0.625, 0.65, 0.625, 0.6, 0.625, 0.6, 0.625, 0.65, 0.625, 0.6, 0.625, 0.55, 0.625, 0.55, 0.625, 0.6, 0.625, 0.5, 0.625, 0.55, 0.625, 0.55, 0.625, 0.5, 0.625, 0.55, 0.625, 0.6, 0.625, 0.6, 0.625, 0.55, 0.625, 0.6, 0.625, 0.65, 0.625, 0.65, 0.625, 0.6, 0.625, 0.65, 0.625, 0.7, 0.625, 0.7, 0.625, 0.65, 0.125, 0.75, 0.125, 0.7, 0.125, 0.7, 0.125, 0.75, 0.125, 0.7, 0.125, 0.65, 0.125, 0.65, 0.125, 0.7, 0.125, 0.65, 0.125, 0.6, 0.125, 0.6, 0.125, 0.65, 0.125, 0.6, 0.125, 0.55, 0.125, 0.55, 0.125, 0.6, 0.375, 0.5, 0.375, 0.55, 0.375, 0.55, 0.375, 0.5, 0.375, 0.55, 0.375, 0.6, 0.375, 0.6, 0.375, 0.55, 0.375, 0.6, 0.375, 0.65, 0.375, 0.65, 0.375, 0.6, 0.375, 0.65, 0.375, 0.7, 0.375, 0.7, 0.375, 0.65, 0.875, 0.6, 0.875, 0.65, 0.875, 0.65, 0.875, 0.6, 0.325, 0.75, 0.325, 0.7, 0.325, 0.7, 0.325, 0.75, 0.375, 0.75, 0.325, 0.75, 0.325, 0.75, 0.375, 0.75, 0.725, 0.55, 0.725, 0.5, 0.725, 0.5, 0.725, 0.55, 0.825, 0.5, 0.875, 0.5, 0.875, 0.5, 0.825, 0.5, 0.875, 0.65, 0.875, 0.7, 0.875, 0.7, 0.875, 0.65, 0.275, 0.7, 0.275, 0.75, 0.275, 0.75, 0.275, 0.7, 0.625, 0.75, 0.625, 0.7, 0.625, 0.7, 0.625, 0.75, 0.875, 0.75, 0.875, 0.7, 0.875, 0.7, 0.875, 0.75, 0.375, 0.55, 0.625, 0.55, 0.625, 0.6, 0.375, 0.6, 0.125, 0.5, 0.125, 0.55, 0.125, 0.55, 0.125, 0.5, 0.375, 0.65, 0.625, 0.65, 0.625, 0.7, 0.375, 0.7, 0.375, 0.1, 0.625, 0.1, 0.625, 0.1, 0.375, 0.1, 0.375, 0.05, 0.625, 0.05, 0.625, 0.1, 0.375, 0.1, 0.625, 0.25, 0.375, 0.25, 0.375, 0.25, 0.625, 0.25, 0.375, 0.15, 0.625, 0.15, 0.625, 0.2, 0.375, 0.2, 0.625, 0.75, 0.625, 0.7, 0.625, 0.7, 0.625, 0.75, 0.625, 0.7, 0.625, 0.65, 0.625, 0.65, 0.625, 0.7, 0.625, 0.65, 0.625, 0.6, 0.625, 0.6, 0.625, 0.65, 0.625, 0.6, 0.625, 0.55, 0.625, 0.55, 0.625, 0.6, 0.875, 0.5, 0.875, 0.55, 0.875, 0.55, 0.875, 0.5, 0.875, 0.55, 0.875, 0.6, 0.875, 0.6, 0.875, 0.55, 0.875, 0.6, 0.875, 0.65, 0.875, 0.65, 0.875, 0.6, 0.875, 0.65, 0.875, 0.7, 0.875, 0.7, 0.875, 0.65, 0.125, 0.75, 0.125, 0.7, 0.125, 0.7, 0.125, 0.75, 0.125, 0.7, 0.125, 0.65, 0.125, 0.65, 0.125, 0.7, 0.125, 0.65, 0.125, 0.6, 0.125, 0.6, 0.125, 0.65, 0.125, 0.6, 0.125, 0.55, 0.125, 0.55, 0.125, 0.6, 0.375, 0.5, 0.375, 0.55, 0.375, 0.55, 0.375, 0.5, 0.375, 0.55, 0.375, 0.6, 0.375, 0.6, 0.375, 0.55, 0.375, 0.6, 0.375, 0.65, 0.375, 0.65, 0.375, 0.6, 0.375, 0.65, 0.375, 0.7, 0.375, 0.7, 0.375, 0.65, 0.875, 0.5, 0.875, 0.55, 0.875, 0.55, 0.875, 0.5, 0.875, 0.55, 0.875, 0.6, 0.875, 0.6, 0.875, 0.55, 0.875, 0.6, 0.875, 0.65, 0.875, 0.65, 0.875, 0.6, 0.875, 0.65, 0.875, 0.7, 0.875, 0.7, 0.875, 0.65, 0.125, 0.5, 0.125, 0.55, 0.125, 0.55, 0.125, 0.5, 0.125, 0.55, 0.125, 0.6, 0.125, 0.6, 0.125, 0.55, 0.125, 0.6, 0.125, 0.65, 0.125, 0.65, 0.125, 0.6, 0.125, 0.65, 0.125, 0.7, 0.125, 0.7, 0.125, 0.65, 0.625, 0.5, 0.625, 0.55, 0.625, 0.55, 0.625, 0.5, 0.625, 0.55, 0.625, 0.6, 0.625, 0.6, 0.625, 0.55, 0.625, 0.6, 0.625, 0.65, 0.625, 0.65, 0.625, 0.6, 0.625, 0.65, 0.625, 0.7, 0.625, 0.7, 0.625, 0.65, 0.875, 0.75, 0.875, 0.7, 0.875, 0.7, 0.875, 0.75, 0.875, 0.7, 0.875, 0.65, 0.875, 0.65, 0.875, 0.7, 0.875, 0.65, 0.875, 0.6, 0.875, 0.6, 0.875, 0.65, 0.875, 0.6, 0.875, 0.55, 0.875, 0.55, 0.875, 0.6, 0.125, 0.5, 0.125, 0.55, 0.125, 0.55, 0.125, 0.5, 0.125, 0.55, 0.125, 0.6, 0.125, 0.6, 0.125, 0.55, 0.125, 0.6, 0.125, 0.65, 0.125, 0.65, 0.125, 0.6, 0.125, 0.65, 0.125, 0.7, 0.125, 0.7, 0.125, 0.65, 0.375, 0.75, 0.375, 0.7, 0.375, 0.7, 0.375, 0.75, 0.375, 0.7, 0.375, 0.65, 0.375, 0.65, 0.375, 0.7, 0.375, 0.65, 0.375, 0.6, 0.375, 0.6, 0.375, 0.65, 0.375, 0.6, 0.375, 0.55, 0.375, 0.55, 0.375, 0.6, 0.375, 0.2, 0.625, 0.2, 0.625, 0.25, 0.375, 0.25, 0.375, 0.7, 0.625, 0.7, 0.625, 0.75, 0.375, 0.75, 0.375, 0.5, 0.625, 0.5, 0.625, 0.55, 0.375, 0.55, 0.375, 0.6, 0.625, 0.6, 0.625, 0.65, 0.375, 0.65, 0.375, 0.0, 0.625, 0.0, 0.625, 0.05, 0.375, 0.05, 0.375, 0.1, 0.625, 0.1, 0.625, 0.15, 0.375, 0.15, 0.875, 0.55, 0.875, 0.5, 0.875, 0.5, 0.875, 0.55, 0.375, 0.2, 0.625, 0.2, 0.625, 0.2, 0.375, 0.2, 0.125, 0.6, 0.125, 0.65, 0.125, 0.65, 0.125, 0.6, 0.625, 0.55, 0.375, 0.55, 0.375, 0.55, 0.625, 0.55, 0.875, 0.65, 0.875, 0.6, 0.875, 0.6, 0.875, 0.65, 0.375, 0.55, 0.375, 0.5, 0.375, 0.5, 0.375, 0.55, 0.125, 0.7, 0.125, 0.75, 0.125, 0.75, 0.125, 0.7, 0.375, 0.6, 0.625, 0.6, 0.625, 0.6, 0.375, 0.6, 0.625, 0.5, 0.625, 0.55, 0.625, 0.55, 0.625, 0.5, 0.375, 0.5, 0.625, 0.5, 0.625, 0.5, 0.375, 0.5, 0.625, 0.65, 0.375, 0.65, 0.375, 0.65, 0.625, 0.65, 0.375, 0.75, 0.375, 0.7, 0.375, 0.7, 0.375, 0.75, 0.375, 1.0, 0.625, 1.0, 0.625, 1.0, 0.375, 1.0, 0.375, 0.7, 0.625, 0.7, 0.625, 0.7, 0.375, 0.7, 0.625, 0.6, 0.625, 0.65, 0.625, 0.65, 0.625, 0.6, 0.625, 0.75, 0.375, 0.75, 0.375, 0.75, 0.625, 0.75, 0.625, 0.05, 0.375, 0.05, 0.375, 0.05, 0.625, 0.05, 0.375, 0.65, 0.375, 0.6, 0.375, 0.6, 0.375, 0.65, 0.375, 0.95, 0.625, 0.95, 0.625, 1.0, 0.375, 1.0, 0.375, 0.45, 0.625, 0.45, 0.625, 0.5, 0.375, 0.5, 0.375, 0.25, 0.625, 0.25, 0.625, 0.3, 0.375, 0.3, 0.375, 0.35, 0.625, 0.35, 0.625, 0.4, 0.375, 0.4, 0.375, 0.75, 0.625, 0.75, 0.625, 0.8, 0.375, 0.8, 0.375, 0.85, 0.625, 0.85, 0.625, 0.9, 0.375, 0.9, 0.725, 0.75, 0.775, 0.75, 0.775, 0.75, 0.725, 0.75, 0.775, 0.5, 0.725, 0.5, 0.725, 0.5, 0.775, 0.5, 0.625, 0.9, 0.375, 0.9, 0.375, 0.9, 0.625, 0.9, 0.325, 0.75, 0.375, 0.75, 0.375, 0.75, 0.325, 0.75, 0.375, 0.5, 0.325, 0.5, 0.325, 0.5, 0.375, 0.5, 0.375, 0.95, 0.625, 0.95, 0.625, 0.95, 0.375, 0.95, 0.675, 0.5, 0.625, 0.5, 0.625, 0.5, 0.675, 0.5, 0.125, 0.75, 0.175, 0.75, 0.175, 0.75, 0.125, 0.75, 0.625, 0.3, 0.375, 0.3, 0.375, 0.3, 0.625, 0.3, 0.175, 0.5, 0.125, 0.5, 0.125, 0.5, 0.175, 0.5, 0.375, 0.35, 0.625, 0.35, 0.625, 0.35, 0.375, 0.35, 0.625, 0.5, 0.375, 0.5, 0.375, 0.5, 0.625, 0.5, 0.275, 0.5, 0.225, 0.5, 0.225, 0.5, 0.275, 0.5, 0.225, 0.75, 0.275, 0.75, 0.275, 0.75, 0.225, 0.75, 0.625, 0.4, 0.375, 0.4, 0.375, 0.4, 0.625, 0.4, 0.625, 1.0, 0.375, 1.0, 0.375, 1.0, 0.625, 1.0, 0.375, 0.45, 0.625, 0.45, 0.625, 0.45, 0.375, 0.45, 0.375, 0.75, 0.625, 0.75, 0.625, 0.75, 0.375, 0.75, 0.825, 0.7, 0.875, 0.7, 0.875, 0.75, 0.825, 0.75, 0.325, 0.7, 0.375, 0.7, 0.375, 0.75, 0.325, 0.75, 0.125, 0.7, 0.175, 0.7, 0.175, 0.75, 0.125, 0.75, 0.225, 0.7, 0.275, 0.7, 0.275, 0.75, 0.225, 0.75, 0.625, 0.7, 0.675, 0.7, 0.675, 0.75, 0.625, 0.75, 0.725, 0.7, 0.775, 0.7, 0.775, 0.75, 0.725, 0.75, 0.725, 0.5, 0.775, 0.5, 0.775, 0.55, 0.725, 0.55, 0.725, 0.55, 0.775, 0.55, 0.775, 0.6, 0.725, 0.6, 0.725, 0.6, 0.775, 0.6, 0.775, 0.65, 0.725, 0.65, 0.725, 0.65, 0.775, 0.65, 0.775, 0.7, 0.725, 0.7, 0.625, 0.5, 0.675, 0.5, 0.675, 0.55, 0.625, 0.55, 0.625, 0.55, 0.675, 0.55, 0.675, 0.6, 0.625, 0.6, 0.625, 0.6, 0.675, 0.6, 0.675, 0.65, 0.625, 0.65, 0.625, 0.65, 0.675, 0.65, 0.675, 0.7, 0.625, 0.7, 0.225, 0.5, 0.275, 0.5, 0.275, 0.55, 0.225, 0.55, 0.225, 0.55, 0.275, 0.55, 0.275, 0.6, 0.225, 0.6, 0.225, 0.6, 0.275, 0.6, 0.275, 0.65, 0.225, 0.65, 0.225, 0.65, 0.275, 0.65, 0.275, 0.7, 0.225, 0.7, 0.125, 0.5, 0.175, 0.5, 0.175, 0.55, 0.125, 0.55, 0.125, 0.55, 0.175, 0.55, 0.175, 0.6, 0.125, 0.6, 0.125, 0.6, 0.175, 0.6, 0.175, 0.65, 0.125, 0.65, 0.125, 0.65, 0.175, 0.65, 0.175, 0.7, 0.125, 0.7, 0.325, 0.5, 0.375, 0.5, 0.375, 0.55, 0.325, 0.55, 0.325, 0.55, 0.375, 0.55, 0.375, 0.6, 0.325, 0.6, 0.325, 0.6, 0.375, 0.6, 0.375, 0.65, 0.325, 0.65, 0.325, 0.65, 0.375, 0.65, 0.375, 0.7, 0.325, 0.7, 0.825, 0.5, 0.875, 0.5, 0.875, 0.55, 0.825, 0.55, 0.825, 0.55, 0.875, 0.55, 0.875, 0.6, 0.825, 0.6, 0.825, 0.6, 0.875, 0.6, 0.875, 0.65, 0.825, 0.65, 0.825, 0.65, 0.875, 0.65, 0.875, 0.7, 0.825, 0.7, 0.825, 0.55, 0.825, 0.5, 0.825, 0.5, 0.825, 0.55, 0.175, 0.6, 0.175, 0.65, 0.175, 0.65, 0.175, 0.6, 0.825, 0.6, 0.825, 0.55, 0.825, 0.55, 0.825, 0.6, 0.175, 0.65, 0.175, 0.7, 0.175, 0.7, 0.175, 0.65, 0.825, 0.65, 0.825, 0.6, 0.825, 0.6, 0.825, 0.65, 0.225, 0.55, 0.225, 0.5, 0.225, 0.5, 0.225, 0.55, 0.825, 0.7, 0.825, 0.65, 0.825, 0.65, 0.825, 0.7, 0.225, 0.6, 0.225, 0.55, 0.225, 0.55, 0.225, 0.6, 0.225, 0.65, 0.225, 0.6, 0.225, 0.6, 0.225, 0.65, 0.225, 0.7, 0.225, 0.65, 0.225, 0.65, 0.225, 0.7, 0.325, 0.5, 0.375, 0.5, 0.375, 0.5, 0.325, 0.5, 0.275, 0.5, 0.275, 0.55, 0.275, 0.55, 0.275, 0.5, 0.275, 0.55, 0.275, 0.6, 0.275, 0.6, 0.275, 0.55, 0.225, 0.5, 0.275, 0.5, 0.275, 0.5, 0.225, 0.5, 0.275, 0.6, 0.275, 0.65, 0.275, 0.65, 0.275, 0.6, 0.125, 0.55, 0.125, 0.5, 0.125, 0.5, 0.125, 0.55, 0.275, 0.65, 0.275, 0.7, 0.275, 0.7, 0.275, 0.65, 0.125, 0.6, 0.125, 0.55, 0.125, 0.55, 0.125, 0.6, 0.675, 0.75, 0.625, 0.75, 0.625, 0.75, 0.675, 0.75, 0.325, 0.55, 0.325, 0.5, 0.325, 0.5, 0.325, 0.55, 0.125, 0.65, 0.125, 0.6, 0.125, 0.6, 0.125, 0.65, 0.325, 0.6, 0.325, 0.55, 0.325, 0.55, 0.325, 0.6, 0.125, 0.7, 0.125, 0.65, 0.125, 0.65, 0.125, 0.7, 0.775, 0.75, 0.725, 0.75, 0.725, 0.75, 0.775, 0.75, 0.325, 0.65, 0.325, 0.6, 0.325, 0.6, 0.325, 0.65, 0.625, 0.55, 0.625, 0.5, 0.625, 0.5, 0.625, 0.55, 0.325, 0.7, 0.325, 0.65, 0.325, 0.65, 0.325, 0.7, 0.625, 0.6, 0.625, 0.55, 0.625, 0.55, 0.625, 0.6, 0.175, 0.75, 0.125, 0.75, 0.125, 0.75, 0.175, 0.75, 0.675, 0.5, 0.675, 0.55, 0.675, 0.55, 0.675, 0.5, 0.625, 0.65, 0.625, 0.6, 0.625, 0.6, 0.625, 0.65, 0.125, 0.75, 0.125, 0.7, 0.125, 0.7, 0.125, 0.75, 0.675, 0.55, 0.675, 0.6, 0.675, 0.6, 0.675, 0.55, 0.125, 0.5, 0.175, 0.5, 0.175, 0.5, 0.125, 0.5, 0.175, 0.7, 0.175, 0.75, 0.175, 0.75, 0.175, 0.7, 0.625, 0.7, 0.625, 0.65, 0.625, 0.65, 0.625, 0.7, 0.275, 0.75, 0.225, 0.75, 0.225, 0.75, 0.275, 0.75, 0.675, 0.6, 0.675, 0.65, 0.675, 0.65, 0.675, 0.6, 0.875, 0.75, 0.825, 0.75, 0.825, 0.75, 0.875, 0.75, 0.225, 0.75, 0.225, 0.7, 0.225, 0.7, 0.225, 0.75, 0.875, 0.7, 0.875, 0.75, 0.875, 0.75, 0.875, 0.7, 0.675, 0.65, 0.675, 0.7, 0.675, 0.7, 0.675, 0.65])
me_cube.materials.append(mat_grey)
me_cube.materials.append(mat_darker_grey)
me_cube.use_remesh_preserve_volume = False
me_cube.use_remesh_preserve_attributes = False
me_cube.use_mirror_vertex_groups = False
me_cube.update()

# ---- objects
ob_cube = bpy.data.objects.new('Cube', me_cube)

# ---- transforms, parenting, visibility, modifiers, constraints
ob_cube.location = (0.0, 0.0, 0.3225)
ob_cube.scale = (0.3213, 0.3213, 0.3213)
ob_cube.lock_rotations_4d = False
ob_cube.empty_display_type = 'ARROWS'
ob_cube.lineart.crease_threshold = 0.0

# ---- collection membership
col_collection.objects.link(ob_cube)

# ---- scene / render settings (as saved in the file)
scene.frame_start = 1; scene.frame_end = 250; scene.frame_set(1)
scene.render.engine = 'BLENDER_EEVEE_NEXT'
scene.cycles.use_denoising = False
scene.cycles.samples = 128
scene.cycles.sampling_pattern = 'TABULATED_SOBOL'
scene.cycles.use_adaptive_sampling = False
scene.cycles.use_light_tree = False
scene.view_settings.view_transform = 'Filmic'
bpy.context.view_layer.update()

# ---- added for rendering (the .blend has no active camera and no usable light): camera, sun
cam_auto = bpy.data.cameras.new('AutoCamera')
cam_auto.lens = 50.0
cam_auto.sensor_width = 36.0
cam_auto.clip_end = 1000.0
ob_auto_camera = bpy.data.objects.new('AutoCamera', cam_auto)
scene.collection.objects.link(ob_auto_camera)
ob_auto_camera.location = (1.02994, -1.23593, 1.1465)
ob_auto_camera.rotation_euler = (1.09748, -7.21219e-08, 0.694738)
scene.camera = ob_auto_camera
light_auto_sun = bpy.data.lights.new('AutoSun', 'SUN')
light_auto_sun.energy = 3.0
light_auto_sun.angle = 0.0523599
ob_auto_sun = bpy.data.objects.new('AutoSun', light_auto_sun)
scene.collection.objects.link(ob_auto_sun)
ob_auto_sun.rotation_euler = (0.872665, 0.174533, 0.523599)
bpy.context.view_layer.update()
